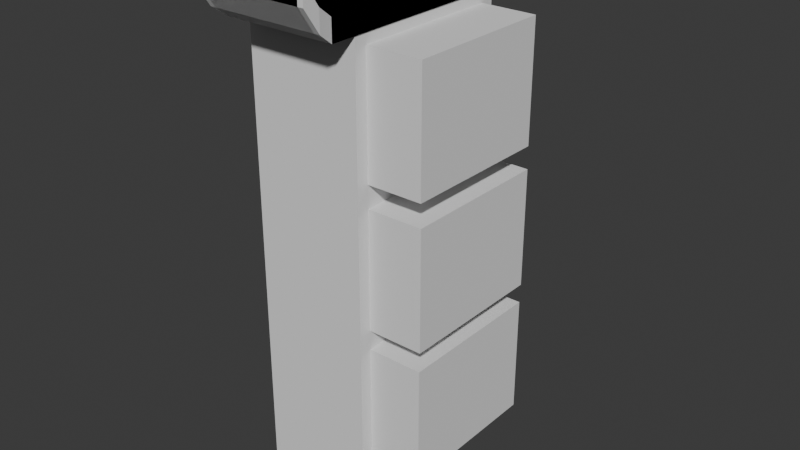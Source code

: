 # Source: shelf.blend  (saved by Blender 4.3.34; exported with 4.5.12 LTS)
import bpy
from mathutils import Matrix  # noqa: F401  (used for matrix-valued properties, if any)

bpy.ops.wm.read_factory_settings(use_empty=True)
scene = bpy.context.scene
scene.name = 'Scene'

# ---- collections
col_collection = bpy.data.collections.new('Collection'); scene.collection.children.link(col_collection)

# ---- world
world_world = bpy.data.worlds.new('World'); scene.world = world_world
world_world.use_nodes = True; world_world.node_tree.nodes.clear()
_N = world_world.node_tree.nodes; _L = world_world.node_tree.links
n0 = _N.new('ShaderNodeOutputWorld'); n0.name = 'World Output'; n0.location = (300, 300)
n1 = _N.new('ShaderNodeBackground'); n1.name = 'Background'; n1.location = (10, 300)
n1.inputs[0].default_value = (0.05088, 0.05088, 0.05088, 1.0)
_L.new(n1.outputs[0], n0.inputs[0])
n0.is_active_output = True
world_world.color = (0.05088, 0.05088, 0.05088)
world_world.sun_shadow_jitter_overblur = 0.0

# ---- meshes
me_cube_002 = bpy.data.meshes.new('Cube.002')
me_cube_002.from_pydata([(-1.0, -1.0, -1.0), (-0.09564, -0.8588, -0.7486), (-0.08499, -0.8588, -0.1606), (-0.09564, -0.8588, -0.2432), (-0.09351, -0.8588, 0.4392), (-0.09564, 0.8391, -0.7486), (-0.08499, -0.8588, 0.3448), (-0.09564, 0.8391, -0.2432), (-1.0, -1.0, 1.0), (-0.08499, 0.8391, -0.1606), (-0.09351, -0.8588, 0.9447), (-0.08499, 0.8391, 0.3448), (-1.0, 1.0, -1.0), (-0.09351, 0.8391, 0.4392), (-1.0, 1.0, 1.0), (-0.09351, 0.8391, 0.9447), (1.0, -1.0, -1.0), (1.0, -1.0, 1.0), (1.0, 1.0, -1.0), (1.0, 1.0, 1.0), (1.0, -0.8588, 0.9447), (1.0, 0.8391, 0.4392), (1.0, 0.8391, 0.9447), (1.0, -0.8588, 0.4392), (1.0, 0.8391, 0.3448), (1.0, 0.8391, -0.1606), (1.0, -0.8588, -0.1606), (1.0, -0.8588, 0.3448), (1.0, 0.8391, -0.2432), (1.0, 0.8391, -0.7486), (1.0, -0.8588, -0.7486), (1.0, -0.8588, -0.2432)], [], [(0, 8, 14, 12), (12, 14, 19, 18), (23, 20, 17, 16, 18, 19, 22, 21, 24, 25, 28, 29, 30, 31, 26, 27), (28, 25, 26, 31), (24, 21, 23, 27), (22, 19, 17, 20), (16, 17, 8, 0), (12, 18, 16, 0), (19, 14, 8, 17), (4, 13, 15, 10), (22, 15, 13, 21), (23, 4, 10, 20), (13, 4, 23, 21), (10, 15, 22, 20), (2, 9, 11, 6), (24, 11, 9, 25), (26, 2, 6, 27), (9, 2, 26, 25), (6, 11, 24, 27), (1, 5, 7, 3), (28, 7, 5, 29), (30, 1, 3, 31), (5, 1, 30, 29), (3, 7, 28, 31)])
_uv = me_cube_002.uv_layers.new(name='UVMap')
_uv.uv.foreach_set('vector', [0.375, 0.0, 0.625, 0.0, 0.625, 0.25, 0.375, 0.25, 0.375, 0.25, 0.625, 0.25, 0.625, 0.5, 0.375, 0.5, 0.5549, 0.7324, 0.6181, 0.7324, 0.625, 0.75, 0.375, 0.75, 0.375, 0.5, 0.625, 0.5, 0.6181, 0.5201, 0.5549, 0.5201, 0.5431, 0.5201, 0.4799, 0.5201, 0.4696, 0.5201, 0.4064, 0.5201, 0.4064, 0.7324, 0.4696, 0.7324, 0.4799, 0.7324, 0.5431, 0.7324, 0.4696, 0.5201, 0.4799, 0.5201, 0.4799, 0.7324, 0.4696, 0.7324, 0.5431, 0.5201, 0.5549, 0.5201, 0.5549, 0.7324, 0.5431, 0.7324, 0.6181, 0.5201, 0.625, 0.5, 0.625, 0.75, 0.6181, 0.7324, 0.375, 0.75, 0.625, 0.75, 0.625, 1.0, 0.375, 1.0, 0.125, 0.5, 0.375, 0.5, 0.375, 0.75, 0.125, 0.75, 0.625, 0.5, 0.875, 0.5, 0.875, 0.75, 0.625, 0.75, 0.375, 0.0, 0.375, 0.25, 0.625, 0.25, 0.625, 0.0, 0.625, 0.383, 0.625, 0.25, 0.375, 0.25, 0.375, 0.383, 0.375, 0.867, 0.375, 1.0, 0.625, 1.0, 0.625, 0.867, 0.125, 0.5, 0.125, 0.75, 0.258, 0.75, 0.258, 0.5, 0.875, 0.75, 0.875, 0.5, 0.742, 0.5, 0.742, 0.75, 0.375, 0.0, 0.375, 0.25, 0.625, 0.25, 0.625, 0.0, 0.625, 0.382, 0.625, 0.25, 0.375, 0.25, 0.375, 0.382, 0.375, 0.868, 0.375, 1.0, 0.625, 1.0, 0.625, 0.868, 0.125, 0.5, 0.125, 0.75, 0.257, 0.75, 0.257, 0.5, 0.875, 0.75, 0.875, 0.5, 0.743, 0.5, 0.743, 0.75, 0.375, 0.0, 0.375, 0.25, 0.625, 0.25, 0.625, 0.0, 0.625, 0.3833, 0.625, 0.25, 0.375, 0.25, 0.375, 0.3833, 0.375, 0.8667, 0.375, 1.0, 0.625, 1.0, 0.625, 0.8667, 0.125, 0.5, 0.125, 0.75, 0.2583, 0.75, 0.2583, 0.5, 0.875, 0.75, 0.875, 0.5, 0.7417, 0.5, 0.7417, 0.75])
me_cube_002.update()
me_cube_003 = bpy.data.meshes.new('Cube.003')
me_cube_003.from_pydata([(-1.0, -1.0, -1.0), (-1.0, -1.0, 1.0), (-1.0, 1.0, -1.0), (-1.0, 1.0, 1.0), (1.0, -1.0, -1.0), (1.0, -1.0, 1.0), (1.0, 1.0, -1.0), (1.0, 1.0, 1.0)], [], [(0, 1, 3, 2), (2, 3, 7, 6), (6, 7, 5, 4), (4, 5, 1, 0), (2, 6, 4, 0), (7, 3, 1, 5)])
_uv = me_cube_003.uv_layers.new(name='UVMap')
_uv.uv.foreach_set('vector', [0.375, 0.0, 0.625, 0.0, 0.625, 0.25, 0.375, 0.25, 0.375, 0.25, 0.625, 0.25, 0.625, 0.5, 0.375, 0.5, 0.375, 0.5, 0.625, 0.5, 0.625, 0.75, 0.375, 0.75, 0.375, 0.75, 0.625, 0.75, 0.625, 1.0, 0.375, 1.0, 0.125, 0.5, 0.375, 0.5, 0.375, 0.75, 0.125, 0.75, 0.625, 0.5, 0.875, 0.5, 0.875, 0.75, 0.625, 0.75])
me_cube_003.update()
me_cube_004 = bpy.data.meshes.new('Cube.004')
me_cube_004.from_pydata([(-1.0, -1.0, -1.0), (-1.0, -1.0, 1.0), (-1.0, 1.0, -1.0), (-1.0, 1.0, 1.0), (1.0, -1.0, -1.0), (1.0, -1.0, 1.0), (1.0, 1.0, -1.0), (1.0, 1.0, 1.0)], [], [(0, 1, 3, 2), (2, 3, 7, 6), (6, 7, 5, 4), (4, 5, 1, 0), (2, 6, 4, 0), (7, 3, 1, 5)])
_uv = me_cube_004.uv_layers.new(name='UVMap')
_uv.uv.foreach_set('vector', [0.375, 0.0, 0.625, 0.0, 0.625, 0.25, 0.375, 0.25, 0.375, 0.25, 0.625, 0.25, 0.625, 0.5, 0.375, 0.5, 0.375, 0.5, 0.625, 0.5, 0.625, 0.75, 0.375, 0.75, 0.375, 0.75, 0.625, 0.75, 0.625, 1.0, 0.375, 1.0, 0.125, 0.5, 0.375, 0.5, 0.375, 0.75, 0.125, 0.75, 0.625, 0.5, 0.875, 0.5, 0.875, 0.75, 0.625, 0.75])
me_cube_004.update()
me_cube_005 = bpy.data.meshes.new('Cube.005')
me_cube_005.from_pydata([(-1.0, -1.0, -1.0), (-1.0, -1.0, 1.0), (-1.0, 1.0, -1.0), (-1.0, 1.0, 1.0), (1.0, -1.0, -1.0), (1.0, -1.0, 1.0), (1.0, 1.0, -1.0), (1.0, 1.0, 1.0)], [], [(0, 1, 3, 2), (2, 3, 7, 6), (6, 7, 5, 4), (4, 5, 1, 0), (2, 6, 4, 0), (7, 3, 1, 5)])
_uv = me_cube_005.uv_layers.new(name='UVMap')
_uv.uv.foreach_set('vector', [0.375, 0.0, 0.625, 0.0, 0.625, 0.25, 0.375, 0.25, 0.375, 0.25, 0.625, 0.25, 0.625, 0.5, 0.375, 0.5, 0.375, 0.5, 0.625, 0.5, 0.625, 0.75, 0.375, 0.75, 0.375, 0.75, 0.625, 0.75, 0.625, 1.0, 0.375, 1.0, 0.125, 0.5, 0.375, 0.5, 0.375, 0.75, 0.125, 0.75, 0.625, 0.5, 0.875, 0.5, 0.875, 0.75, 0.625, 0.75])
me_cube_005.update()
me_cube_006 = bpy.data.meshes.new('Cube.006')
me_cube_006.from_pydata([(-1.0, -1.0, -1.0), (-1.0, -1.0, 1.0), (-1.0, 1.0, -1.0), (-1.0, 1.0, 1.0), (1.0, -1.0, -1.0), (1.0, -1.0, 1.0), (1.0, 1.0, -1.0), (1.0, 1.0, 1.0), (-1.0, -1.0, -1.0), (-1.0, -1.0, 1.0), (1.0, -1.0, -1.0), (1.0, -1.0, 1.0), (-1.05, -1.133, 0.06017), (-1.05, -1.133, 2.06), (0.95, -1.133, 0.06017), (0.95, -1.133, 2.06), (-1.05, -1.133, 0.06017), (-1.05, -1.133, 2.06), (0.95, -1.133, 0.06017), (0.95, -1.133, 2.06), (-1.05, -1.273, 2.311), (-1.05, -1.273, 4.311), (0.95, -1.273, 2.311), (0.95, -1.273, 4.311)], [], [(0, 1, 3, 2), (2, 3, 7, 6), (6, 7, 5, 4), (5, 1, 9, 11), (2, 6, 4, 0), (7, 3, 1, 5), (8, 10, 14, 12), (4, 5, 11, 10), (1, 0, 8, 9), (0, 4, 10, 8), (12, 14, 18, 16), (9, 8, 12, 13), (11, 9, 13, 15), (10, 11, 15, 14), (19, 17, 21, 23), (13, 12, 16, 17), (15, 13, 17, 19), (14, 15, 19, 18), (22, 23, 21, 20), (18, 19, 23, 22), (16, 18, 22, 20), (17, 16, 20, 21)])
_uv = me_cube_006.uv_layers.new(name='UVMap')
_uv.uv.foreach_set('vector', [0.375, 0.0, 0.625, 0.0, 0.625, 0.25, 0.375, 0.25, 0.375, 0.25, 0.625, 0.25, 0.625, 0.5, 0.375, 0.5, 0.375, 0.5, 0.625, 0.5, 0.625, 0.75, 0.375, 0.75, 0.625, 0.75, 0.875, 0.75, 0.875, 0.75, 0.625, 0.75, 0.125, 0.5, 0.375, 0.5, 0.375, 0.75, 0.125, 0.75, 0.625, 0.5, 0.875, 0.5, 0.875, 0.75, 0.625, 0.75, 0.125, 0.75, 0.375, 0.75, 0.375, 0.75, 0.125, 0.75, 0.375, 0.75, 0.625, 0.75, 0.625, 0.75, 0.375, 0.75, 0.625, 0.0, 0.375, 0.0, 0.375, 0.0, 0.625, 0.0, 0.125, 0.75, 0.375, 0.75, 0.375, 0.75, 0.125, 0.75, 0.125, 0.75, 0.375, 0.75, 0.375, 0.75, 0.125, 0.75, 0.625, 0.0, 0.375, 0.0, 0.375, 0.0, 0.625, 0.0, 0.625, 0.75, 0.875, 0.75, 0.875, 0.75, 0.625, 0.75, 0.375, 0.75, 0.625, 0.75, 0.625, 0.75, 0.375, 0.75, 0.625, 0.75, 0.875, 0.75, 0.875, 0.75, 0.625, 0.75, 0.625, 0.0, 0.375, 0.0, 0.375, 0.0, 0.625, 0.0, 0.625, 0.75, 0.875, 0.75, 0.875, 0.75, 0.625, 0.75, 0.375, 0.75, 0.625, 0.75, 0.625, 0.75, 0.375, 0.75, 0.375, 0.75, 0.625, 0.75, 0.625, 1.0, 0.375, 1.0, 0.375, 0.75, 0.625, 0.75, 0.625, 0.75, 0.375, 0.75, 0.125, 0.75, 0.375, 0.75, 0.375, 0.75, 0.125, 0.75, 0.625, 0.0, 0.375, 0.0, 0.375, 0.0, 0.625, 0.0])
me_cube_006.update()

# ---- objects
ob_cube = bpy.data.objects.new('Cube', me_cube_002)
ob_cube_001 = bpy.data.objects.new('Cube.001', me_cube_003)
ob_cube_002 = bpy.data.objects.new('Cube.002', me_cube_004)
ob_cube_003 = bpy.data.objects.new('Cube.003', me_cube_005)
ob_cube_004 = bpy.data.objects.new('Cube.004', me_cube_006)

# ---- transforms, parenting, visibility, modifiers, constraints
ob_cube.location = (0.0, 0.0, 2.881)
ob_cube.scale = (0.7127, 1.098, 2.898)
ob_cube_001.location = (0.6658, -0.01085, 4.887)
ob_cube_001.scale = (0.7325, 0.9319, 0.7325)
ob_cube_002.location = (0.6719, -0.01085, 3.148)
ob_cube_002.scale = (0.7325, 0.9319, 0.7325)
ob_cube_003.location = (0.6643, -0.01085, 1.444)
ob_cube_003.scale = (0.7325, 0.9319, 0.7325)
ob_cube_004.location = (0.03185, 0.003427, 5.874)
ob_cube_004.scale = (0.6929, 1.424, 0.1289)
_m = ob_cube_004.modifiers.new('Mirror', 'MIRROR')
_m.use_axis = (True, True, False)

# ---- collection membership
col_collection.objects.link(ob_cube)
col_collection.objects.link(ob_cube_001)
col_collection.objects.link(ob_cube_002)
col_collection.objects.link(ob_cube_003)
col_collection.objects.link(ob_cube_004)

# ---- scene / render settings (as saved in the file)
scene.frame_start = 1; scene.frame_end = 250; scene.frame_set(1)
scene.render.engine = 'BLENDER_EEVEE_NEXT'
bpy.context.view_layer.update()

# ---- added for rendering (the .blend has no active camera and no usable light): camera, sun
cam_auto = bpy.data.cameras.new('AutoCamera')
cam_auto.lens = 50.0
cam_auto.sensor_width = 36.0
cam_auto.clip_end = 1000.0
ob_auto_camera = bpy.data.objects.new('AutoCamera', cam_auto)
scene.collection.objects.link(ob_auto_camera)
ob_auto_camera.location = (7.4645, -8.53897, 8.90125)
ob_auto_camera.rotation_euler = (1.09748, -7.21219e-08, 0.694738)
scene.camera = ob_auto_camera
light_auto_sun = bpy.data.lights.new('AutoSun', 'SUN')
light_auto_sun.energy = 3.0
light_auto_sun.angle = 0.0523599
ob_auto_sun = bpy.data.objects.new('AutoSun', light_auto_sun)
scene.collection.objects.link(ob_auto_sun)
ob_auto_sun.rotation_euler = (0.872665, 0.174533, 0.523599)
bpy.context.view_layer.update()
